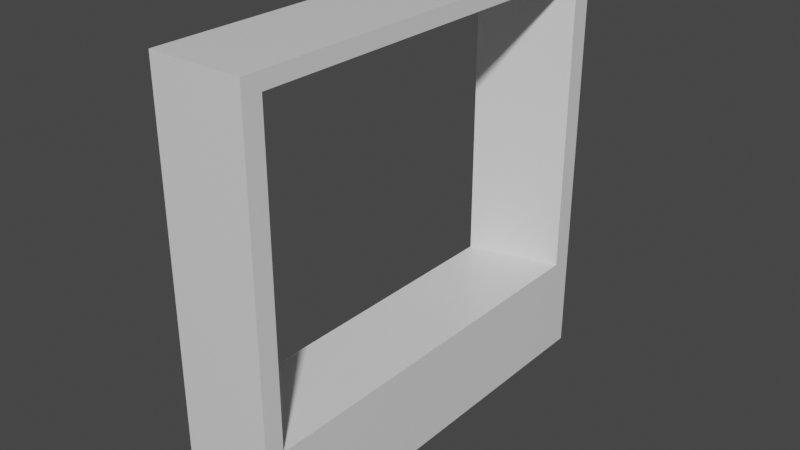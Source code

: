 # Source: gymikclasswindow.blend  (saved by Blender 3.2.14; exported with 4.5.12 LTS)
import bpy
from mathutils import Matrix  # noqa: F401  (used for matrix-valued properties, if any)

bpy.ops.wm.read_factory_settings(use_empty=True)
scene = bpy.context.scene
scene.name = 'Scene'

# ---- collections
col_collection = bpy.data.collections.new('Collection'); scene.collection.children.link(col_collection)

# ---- images (referenced by path relative to the original .blend; pixels are not part of the script)
import os
ASSET_DIR = os.environ.get("B2B_ASSET_DIR", "")  # directory of the original .blend (textures are referenced by path, not embedded)
HERE = os.path.dirname(os.path.abspath(__file__))  # packed textures are extracted next to this script under _unpacked/

def load_image(name, relpath, width, height, colorspace="sRGB"):
    """Load a texture the original file referenced (path relative to the .blend, or extracted next to this script)."""
    p = next((c for c in (os.path.join(HERE, relpath), os.path.join(ASSET_DIR, relpath)) if relpath and os.path.exists(c)), "")
    if p:
        img = bpy.data.images.load(p, check_existing=True)
        img.name = name
    else:  # same state as the original file: an image datablock whose file is absent (Cycles renders it pink)
        img = bpy.data.images.new(name, width, height)
        img.source = "FILE"
        img.filepath = "//" + (relpath or name)
    img.colorspace_settings.name = colorspace
    return img
img_beige_wall_001_disp_4k_png = load_image('beige_wall_001_disp_4k.png', 'beige_wall_001_disp_4k.png', 1024, 1024, 'Non-Color')
img_beige_wall_001_rough_4k_exr = load_image('beige_wall_001_rough_4k.exr', 'beige_wall_001_rough_4k.exr', 1024, 1024, 'Non-Color')
img_beige_wall_001_ao_4k_jpg = load_image('beige_wall_001_ao_4k.jpg', 'beige_wall_001_ao_4k.jpg', 1024, 1024, 'Non-Color')

# ---- materials (node trees are filled in below, after node groups)
mat_material = bpy.data.materials.new('Material')
mat_material.alpha_threshold = 0.0
mat_material.use_transparent_shadow = False
mat_material.line_color = (0.0, 0.0, 0.0, 1.0)

# ---- material node trees
mat_material.use_nodes = True; mat_material.node_tree.nodes.clear()
_N = mat_material.node_tree.nodes; _L = mat_material.node_tree.links
n0 = _N.new('NodeFrame'); n0.name = 'Frame'; n0.location = (-1270, 330)
n0.label = 'Mapping'
n0.width = 400
n1 = _N.new('NodeFrame'); n1.name = 'Frame.001'; n1.location = (-628, 530)
n1.label = 'Textures'
n1.width = 358
n2 = _N.new('ShaderNodeOutputMaterial'); n2.name = 'Material Output'; n2.location = (300, 300)
n3 = _N.new('ShaderNodeTexImage'); n3.name = 'Image Texture'; n3.location = (88, -590)
n3.label = 'Displacement'
n3.image = img_beige_wall_001_disp_4k_png
n4 = _N.new('ShaderNodeDisplacement'); n4.name = 'Displacement'; n4.location = (110, -400)
n4.inputs[2].default_value = 1.0
n5 = _N.new('ShaderNodeTexImage'); n5.name = 'Image Texture.001'; n5.location = (88, -310)
n5.label = 'Roughness'
n5.image = img_beige_wall_001_rough_4k_exr
n6 = _N.new('ShaderNodeTexImage'); n6.name = 'Image Texture.002'; n6.location = (88, -30)
n6.label = 'Ambient Occlusion'
n6.image = img_beige_wall_001_ao_4k_jpg
n7 = _N.new('ShaderNodeMapping'); n7.name = 'Mapping'; n7.location = (230, -30)
n8 = _N.new('NodeReroute'); n8.name = 'Reroute'; n8.location = (38, -485)
n8.width = 16
n8.socket_idname = 'NodeSocketVector'
n9 = _N.new('ShaderNodeTexCoord'); n9.name = 'Texture Coordinate'; n9.location = (30, -30)
n10 = _N.new('ShaderNodeBsdfPrincipled'); n10.name = 'Principled BSDF'; n10.location = (10, 300)
n10.distribution = 'GGX'
n10.subsurface_method = 'RANDOM_WALK_SKIN'
n10.inputs[3].default_value = 1.45
n10.inputs[27].default_value = (0.0, 0.0, 0.0, 1.0)
n10.inputs[28].default_value = 1.0
n3.parent = n1
n5.parent = n1
n6.parent = n1
n7.parent = n0
n8.parent = n1
n9.parent = n0
_L.new(n10.outputs[0], n2.inputs[0])
_L.new(n3.outputs[0], n4.inputs[0])
_L.new(n4.outputs[0], n2.inputs[2])
_L.new(n5.outputs[0], n10.inputs[2])
_L.new(n8.outputs[0], n6.inputs[0])
_L.new(n8.outputs[0], n5.inputs[0])
_L.new(n8.outputs[0], n3.inputs[0])
_L.new(n7.outputs[0], n8.inputs[0])
_L.new(n9.outputs[2], n7.inputs[0])
n2.is_active_output = True

# ---- world
world_world = bpy.data.worlds.new('World'); scene.world = world_world
world_world.use_nodes = True; world_world.node_tree.nodes.clear()
_N = world_world.node_tree.nodes; _L = world_world.node_tree.links
n0 = _N.new('ShaderNodeOutputWorld'); n0.name = 'World Output'; n0.location = (300, 300)
n1 = _N.new('ShaderNodeBackground'); n1.name = 'Background'; n1.location = (10, 300)
n1.inputs[0].default_value = (0.05088, 0.05088, 0.05088, 1.0)
_L.new(n1.outputs[0], n0.inputs[0])
n0.is_active_output = True
world_world.color = (0.05088, 0.05088, 0.05088)
world_world.use_sun_shadow = False
world_world.sun_shadow_jitter_overblur = 0.0

# ---- meshes
me_cube = bpy.data.meshes.new('Cube')
me_cube.from_pydata([(0.5, 6.195, 6.0), (0.5, 6.195, -6.0), (0.5, -6.343, 6.0), (0.5, -6.343, -6.0), (-0.5, 6.195, 6.0), (-0.5, 5.5, -6.0), (-0.5, -6.343, 6.0), (-0.5, -6.343, -6.0), (-0.5, -4.959, -6.0), (0.5, -5.801, 6.0), (-0.5, -4.959, 6.0), (0.5, -5.801, -6.0), (-0.5, 4.903, 6.0), (0.5, 5.598, -6.0), (-0.5, 4.903, -6.0), (0.5, 5.598, 6.0), (0.5, 6.195, 5.558), (-0.5, -6.343, 5.558), (0.5, -6.343, 5.558), (-0.5, 6.195, 5.558), (0.5, -5.801, 5.558), (0.5, 5.598, 5.558), (0.5, 6.195, -3.128), (0.5, -6.343, -3.128), (-0.5, 5.5, -3.128), (0.5, -5.801, -3.128), (0.5, 5.598, -3.128), (-0.5, -6.343, -3.128), (-2.154, -4.959, -6.0), (-2.154, -6.343, -6.0), (-2.154, -6.343, 5.558), (-2.154, -6.343, 6.0), (-2.154, 5.5, -3.128), (-2.154, 5.5, -6.0), (-2.154, 4.903, 6.0), (-2.154, 6.195, 6.0), (-2.154, 4.903, -6.0), (-2.154, -4.959, 6.0), (-2.154, -4.959, -3.128), (-2.154, 4.903, -3.128), (-2.154, -6.343, -3.128), (-2.154, 6.195, 5.558), (-2.154, -4.959, 5.558), (-2.154, 4.903, 5.558)], [], [(9, 10, 6, 2), (18, 2, 6, 17), (7, 27, 40, 29), (8, 11, 3, 7), (20, 9, 2, 18), (19, 4, 0, 16), (21, 15, 9, 20), (14, 13, 11, 8), (17, 6, 31, 30), (15, 12, 10, 9), (0, 4, 12, 15), (5, 1, 13, 14), (16, 0, 15, 21), (10, 12, 34, 37), (12, 4, 35, 34), (22, 16, 21, 26), (14, 8, 28, 36), (39, 38, 25, 26), (24, 19, 16, 22), (25, 20, 18, 23), (27, 17, 30, 40), (23, 18, 17, 27), (3, 23, 27, 7), (19, 24, 32, 41), (11, 25, 23, 3), (5, 24, 22, 1), (13, 26, 25, 11), (24, 5, 33, 32), (1, 22, 26, 13), (5, 14, 36, 33), (43, 34, 35, 41), (30, 31, 37, 42), (42, 37, 34, 43), (43, 39, 26, 21), (40, 30, 42, 38), (39, 43, 41, 32), (36, 39, 32, 33), (29, 40, 38, 28), (28, 38, 39, 36), (8, 7, 29, 28), (4, 19, 41, 35), (6, 10, 37, 31), (38, 42, 20, 25), (42, 43, 21, 20)])
_uv = me_cube.uv_layers.new(name='UVMap')
_uv.uv.foreach_set('vector', [0.625, 0.7377, 0.875, 0.7377, 0.875, 0.75, 0.625, 0.75, 0.6158, 0.75, 0.625, 0.75, 0.625, 1.0, 0.6158, 1.0, 0.375, 1.0, 0.4348, 1.0, 0.4348, 1.0, 0.375, 1.0, 0.125, 0.7377, 0.375, 0.7377, 0.375, 0.75, 0.125, 0.75, 0.6158, 0.7377, 0.625, 0.7377, 0.625, 0.75, 0.6158, 0.75, 0.6158, 0.25, 0.625, 0.25, 0.625, 0.5, 0.6158, 0.5, 0.6158, 0.5136, 0.625, 0.5136, 0.625, 0.7377, 0.6158, 0.7377, 0.125, 0.5136, 0.375, 0.5136, 0.375, 0.7377, 0.125, 0.7377, 0.6158, 1.0, 0.625, 1.0, 0.625, 1.0, 0.6158, 1.0, 0.625, 0.5136, 0.875, 0.5136, 0.875, 0.7377, 0.625, 0.7377, 0.625, 0.5, 0.875, 0.5, 0.875, 0.5136, 0.625, 0.5136, 0.125, 0.5, 0.375, 0.5, 0.375, 0.5136, 0.125, 0.5136, 0.6158, 0.5, 0.625, 0.5, 0.625, 0.5136, 0.6158, 0.5136, 0.875, 0.7377, 0.875, 0.5136, 0.875, 0.5136, 0.875, 0.7377, 0.875, 0.5136, 0.875, 0.5, 0.875, 0.5, 0.875, 0.5136, 0.4348, 0.5, 0.6158, 0.5, 0.6158, 0.5136, 0.4348, 0.5136, 0.125, 0.5136, 0.125, 0.7377, 0.125, 0.7377, 0.125, 0.5136, 0.4348, 0.2364, 0.4348, 0.0123, 0.4348, 0.7377, 0.4348, 0.5136, 0.4348, 0.25, 0.6158, 0.25, 0.6158, 0.5, 0.4348, 0.5, 0.4348, 0.7377, 0.6158, 0.7377, 0.6158, 0.75, 0.4348, 0.75, 0.4348, 1.0, 0.6158, 1.0, 0.6158, 1.0, 0.4348, 1.0, 0.4348, 0.75, 0.6158, 0.75, 0.6158, 1.0, 0.4348, 1.0, 0.375, 0.75, 0.4348, 0.75, 0.4348, 1.0, 0.375, 1.0, 0.6158, 0.25, 0.4348, 0.25, 0.4348, 0.25, 0.6158, 0.25, 0.375, 0.7377, 0.4348, 0.7377, 0.4348, 0.75, 0.375, 0.75, 0.375, 0.25, 0.4348, 0.25, 0.4348, 0.5, 0.375, 0.5, 0.375, 0.5136, 0.4348, 0.5136, 0.4348, 0.7377, 0.375, 0.7377, 0.4348, 0.25, 0.375, 0.25, 0.375, 0.25, 0.4348, 0.25, 0.375, 0.5, 0.4348, 0.5, 0.4348, 0.5136, 0.375, 0.5136, 0.125, 0.5, 0.125, 0.5136, 0.125, 0.5136, 0.125, 0.5, 0.6158, 0.2364, 0.625, 0.2364, 0.625, 0.25, 0.6158, 0.25, 0.6158, 0.0, 0.625, 0.0, 0.625, 0.0123, 0.6158, 0.0123, 0.6158, 0.0123, 0.625, 0.0123, 0.625, 0.2364, 0.6158, 0.2364, 0.6158, 0.2364, 0.4348, 0.2364, 0.4348, 0.5136, 0.6158, 0.5136, 0.4348, 0.0, 0.6158, 0.0, 0.6158, 0.0123, 0.4348, 0.0123, 0.4348, 0.2364, 0.6158, 0.2364, 0.6158, 0.25, 0.4348, 0.25, 0.375, 0.2364, 0.4348, 0.2364, 0.4348, 0.25, 0.375, 0.25, 0.375, 0.0, 0.4348, 0.0, 0.4348, 0.0123, 0.375, 0.0123, 0.375, 0.0123, 0.4348, 0.0123, 0.4348, 0.2364, 0.375, 0.2364, 0.125, 0.7377, 0.125, 0.75, 0.125, 0.75, 0.125, 0.7377, 0.625, 0.25, 0.6158, 0.25, 0.6158, 0.25, 0.625, 0.25, 0.875, 0.75, 0.875, 0.7377, 0.875, 0.7377, 0.875, 0.75, 0.4348, 0.0123, 0.6158, 0.0123, 0.6158, 0.7377, 0.4348, 0.7377, 0.6158, 0.0123, 0.6158, 0.2364, 0.6158, 0.5136, 0.6158, 0.7377])
me_cube.materials.append(mat_material)
me_cube.use_mirror_vertex_groups = False
me_cube.update()

# ---- objects
ob_cube = bpy.data.objects.new('Cube', me_cube)

# ---- transforms, parenting, visibility, modifiers, constraints
ob_cube.location = (0.0, 0.0, 0.0)
ob_cube.lock_rotations_4d = False
ob_cube.empty_display_type = 'ARROWS'
ob_cube.lineart.crease_threshold = 0.0

# ---- collection membership
col_collection.objects.link(ob_cube)

# ---- scene / render settings (as saved in the file)
scene.frame_start = 1; scene.frame_end = 250; scene.frame_set(1)
scene.render.engine = 'BLENDER_EEVEE_NEXT'
scene.cycles.sampling_pattern = 'TABULATED_SOBOL'
scene.cycles.use_light_tree = False
scene.view_settings.view_transform = 'Filmic'
bpy.context.view_layer.update()

# ---- added for rendering (the .blend has no active camera and no usable light): camera, sun
cam_auto = bpy.data.cameras.new('AutoCamera')
cam_auto.lens = 50.0
cam_auto.sensor_width = 36.0
cam_auto.clip_end = 1000.0
ob_auto_camera = bpy.data.objects.new('AutoCamera', cam_auto)
scene.collection.objects.link(ob_auto_camera)
ob_auto_camera.location = (15.4169, -19.5662, 12.995)
ob_auto_camera.rotation_euler = (1.09748, -7.21219e-08, 0.694738)
scene.camera = ob_auto_camera
light_auto_sun = bpy.data.lights.new('AutoSun', 'SUN')
light_auto_sun.energy = 3.0
light_auto_sun.angle = 0.0523599
ob_auto_sun = bpy.data.objects.new('AutoSun', light_auto_sun)
scene.collection.objects.link(ob_auto_sun)
ob_auto_sun.rotation_euler = (0.872665, 0.174533, 0.523599)
bpy.context.view_layer.update()
